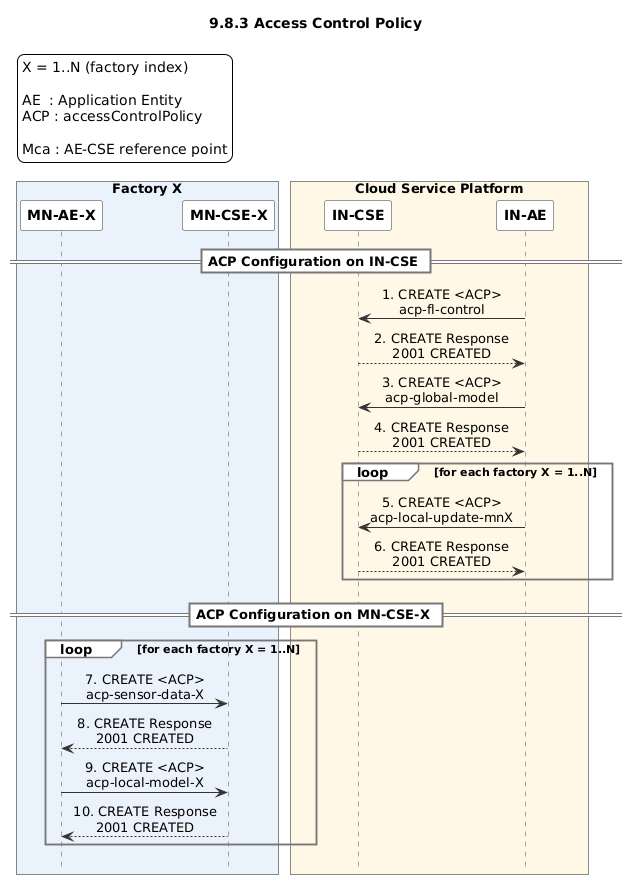

The diagram above was rendered by PlantUML. Its source (embedded in the PNG):
@startuml
title 9.8.3 Access Control Policy

hide footbox

skinparam backgroundColor white
skinparam shadowing false
skinparam defaultFontName Arial
skinparam sequenceMessageAlign center

skinparam sequence {
    ArrowColor #333333
    LifeLineBorderColor #555555
    LifeLineBackgroundColor white
    ParticipantBorderColor #333333
    ParticipantBackgroundColor white
    ParticipantFontStyle bold
    DividerBorderColor #777777
    DividerBackgroundColor white
    DividerFontStyle bold
    GroupBorderColor #777777
    GroupBackgroundColor white
    NoteBorderColor #777777
    NoteBackgroundColor #FFFDF5
}

legend top left
  X = 1..N (factory index)

  AE  : Application Entity
  ACP : accessControlPolicy

  Mca : AE-CSE reference point
endlegend

box "Factory X" #EAF2FC
participant "MN-AE-X" as MNAE
participant "MN-CSE-X" as MNCSE
end box

box "Cloud Service Platform" #FFF8E7
participant "IN-CSE" as INCSE
participant "IN-AE" as INAE
end box


== ACP Configuration on IN-CSE ==

INAE -> INCSE : 1. CREATE <ACP>\nacp-fl-control
INCSE --> INAE : 2. CREATE Response\n2001 CREATED

INAE -> INCSE : 3. CREATE <ACP>\nacp-global-model
INCSE --> INAE : 4. CREATE Response\n2001 CREATED

loop for each factory X = 1..N
    INAE -> INCSE : 5. CREATE <ACP>\nacp-local-update-mnX
    INCSE --> INAE : 6. CREATE Response\n2001 CREATED
end


== ACP Configuration on MN-CSE-X ==

loop for each factory X = 1..N
    MNAE -> MNCSE : 7. CREATE <ACP>\nacp-sensor-data-X
    MNCSE --> MNAE : 8. CREATE Response\n2001 CREATED

    MNAE -> MNCSE : 9. CREATE <ACP>\nacp-local-model-X
    MNCSE --> MNAE : 10. CREATE Response\n2001 CREATED
end
@enduml